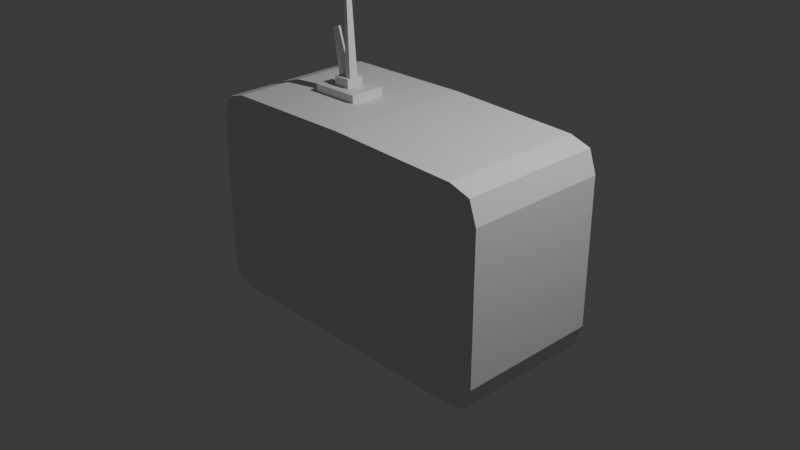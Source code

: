 # Source: radio.blend  (saved by Blender 4.3.34; exported with 4.5.12 LTS)
import bpy
from mathutils import Matrix  # noqa: F401  (used for matrix-valued properties, if any)

bpy.ops.wm.read_factory_settings(use_empty=True)
scene = bpy.context.scene
scene.name = 'Scene'

# ---- collections
col_collection = bpy.data.collections.new('Collection'); scene.collection.children.link(col_collection)

# ---- images (referenced by path relative to the original .blend; pixels are not part of the script)
import os
ASSET_DIR = os.environ.get("B2B_ASSET_DIR", "")  # directory of the original .blend (textures are referenced by path, not embedded)
HERE = os.path.dirname(os.path.abspath(__file__))  # packed textures are extracted next to this script under _unpacked/

def load_image(name, relpath, width, height, colorspace="sRGB"):
    """Load a texture the original file referenced (path relative to the .blend, or extracted next to this script)."""
    p = next((c for c in (os.path.join(HERE, relpath), os.path.join(ASSET_DIR, relpath)) if relpath and os.path.exists(c)), "")
    if p:
        img = bpy.data.images.load(p, check_existing=True)
        img.name = name
    else:  # same state as the original file: an image datablock whose file is absent (Cycles renders it pink)
        img = bpy.data.images.new(name, width, height)
        img.source = "FILE"
        img.filepath = "//" + (relpath or name)
    img.colorspace_settings.name = colorspace
    return img
img_radio_1682531_640_jpg = load_image('radio-1682531_640.jpg', 'radio-1682531_640.jpg', 1024, 1024, 'sRGB')

# ---- materials (node trees are filled in below, after node groups)
mat_material = bpy.data.materials.new('Material')
mat_material.alpha_threshold = 0.0
mat_material.roughness = 0.5
mat_material.line_color = (0.0, 0.0, 0.0, 1.0)
mat_material_001 = bpy.data.materials.new('Material.001')
mat_antena = bpy.data.materials.new('antena')

# ---- material node trees
mat_material.use_nodes = True; mat_material.node_tree.nodes.clear()
_N = mat_material.node_tree.nodes; _L = mat_material.node_tree.links
n0 = _N.new('ShaderNodeOutputMaterial'); n0.name = 'Material Output'; n0.location = (300, 300)
n1 = _N.new('ShaderNodeBsdfPrincipled'); n1.name = 'Principled BSDF'; n1.location = (10, 300)
n1.inputs[3].default_value = 1.45
n2 = _N.new('ShaderNodeTexImage'); n2.name = 'Image Texture'; n2.location = (-280, 275)
n2.image = img_radio_1682531_640_jpg
_L.new(n1.outputs[0], n0.inputs[0])
_L.new(n2.outputs[0], n1.inputs[0])
n0.is_active_output = True
mat_material_001.use_nodes = True; mat_material_001.node_tree.nodes.clear()
_N = mat_material_001.node_tree.nodes; _L = mat_material_001.node_tree.links
n0 = _N.new('ShaderNodeBsdfPrincipled'); n0.name = 'Principled BSDF'; n0.location = (10, 300)
n1 = _N.new('ShaderNodeOutputMaterial'); n1.name = 'Material Output'; n1.location = (300, 300)
_L.new(n0.outputs[0], n1.inputs[0])
n1.is_active_output = True
mat_antena.use_nodes = True; mat_antena.node_tree.nodes.clear()
_N = mat_antena.node_tree.nodes; _L = mat_antena.node_tree.links
n0 = _N.new('ShaderNodeBsdfPrincipled'); n0.name = 'Principled BSDF'; n0.location = (10, 300)
n1 = _N.new('ShaderNodeOutputMaterial'); n1.name = 'Material Output'; n1.location = (300, 300)
_L.new(n0.outputs[0], n1.inputs[0])
n1.is_active_output = True

# ---- world
world_world = bpy.data.worlds.new('World'); scene.world = world_world
world_world.use_nodes = True; world_world.node_tree.nodes.clear()
_N = world_world.node_tree.nodes; _L = world_world.node_tree.links
n0 = _N.new('ShaderNodeOutputWorld'); n0.name = 'World Output'; n0.location = (300, 300)
n1 = _N.new('ShaderNodeBackground'); n1.name = 'Background'; n1.location = (10, 300)
n1.inputs[0].default_value = (0.05088, 0.05088, 0.05088, 1.0)
_L.new(n1.outputs[0], n0.inputs[0])
n0.is_active_output = True
world_world.color = (0.05088, 0.05088, 0.05088)
world_world.sun_shadow_jitter_overblur = 0.0

# ---- cameras
cam_camera = bpy.data.cameras.new('Camera')
cam_camera.clip_end = 100.0
cam_camera.ortho_scale = 7.314

# ---- lights
light_light = bpy.data.lights.new('Light', 'POINT')
light_light.energy = 1000.0
light_light.shadow_soft_size = 0.1

# ---- meshes
me_cube = bpy.data.meshes.new('Cube')
me_cube.from_pydata([(1.7, 0.8, 1.059), (1.7, 0.8, -1.059), (1.7, -0.8, 1.059), (1.7, -0.8, -1.059), (-1.7, 0.8, 1.059), (-1.7, 0.8, -1.059), (-1.7, -0.8, 1.059), (-1.7, -0.8, -1.059), (1.468, 0.8, -1.104), (-1.468, 0.8, -1.104), (1.468, -0.8, 1.132), (-1.013, -0.1941, 1.142), (-1.468, -0.8, -1.104), (1.468, -0.8, -1.104), (-1.013, 0.1941, 1.142), (1.468, 0.8, 1.132), (0.0, 0.8, -1.104), (-0.4551, -0.1941, 1.156), (0.0, -0.8, -1.104), (-0.4551, 0.1941, 1.156), (-1.783, 0.8, -0.8146), (-1.783, -0.8, -0.8146), (1.783, 0.8, 0.8136), (1.783, 0.8, -0.8146), (-1.783, -0.8, 0.8136), (1.783, -0.8, 0.8136), (1.783, -0.8, -0.8146), (-1.783, 0.8, 0.8136), (0.0, -0.8, 1.167), (-1.468, -0.8, 1.132), (-1.468, 0.8, 1.132), (0.0, 0.8, 1.167), (-0.6386, -0.09601, 1.24), (-0.8339, -0.09601, 1.232), (-0.8339, 0.09601, 1.232), (-0.6386, 0.09601, 1.24), (-0.4572, -0.1941, 1.243), (-1.015, -0.1941, 1.229), (-1.015, 0.1941, 1.229), (-0.4572, 0.1941, 1.243), (-0.6429, -0.09601, 1.337), (-0.8382, -0.09601, 1.328), (-0.8382, 0.09601, 1.328), (-0.6429, 0.09601, 1.337), (-0.7467, -0.09601, 1.332), (-0.7443, 0.09601, 1.333), (-0.6621, 0.04861, 1.336), (-0.7253, 0.04861, 1.333), (-0.7272, -0.04861, 1.333), (-0.6621, -0.04861, 1.336), (-0.7656, -0.04861, 1.332), (-0.7637, 0.04861, 1.332), (-0.819, 0.04861, 1.329), (-0.819, -0.04861, 1.329), (-0.8882, -0.03354, 1.814), (-0.8869, 0.03354, 1.815), (-0.9232, -0.03354, 1.803), (-0.9232, 0.03354, 1.803), (-0.7569, 0.02839, 2.333), (-0.7199, 0.02839, 2.335), (-0.7199, -0.02839, 2.335), (-0.758, -0.02839, 2.333)], [], [(30, 4, 6, 29), (12, 29, 6, 7), (0, 2, 25, 22), (8, 1, 3, 13), (6, 4, 27, 24), (8, 15, 0, 1), (5, 4, 30, 9), (16, 31, 15, 8), (5, 9, 12, 7), (16, 8, 13, 18), (3, 2, 10, 13), (18, 28, 29, 12), (0, 15, 10, 2), (19, 14, 38, 39), (15, 31, 28, 10), (13, 10, 28, 18), (9, 16, 18, 12), (9, 30, 31, 16), (21, 24, 27, 20), (23, 22, 25, 26), (4, 5, 20, 27), (7, 6, 24, 21), (2, 3, 26, 25), (1, 0, 22, 23), (3, 1, 23, 26), (5, 7, 21, 20), (17, 11, 29, 28), (11, 14, 30, 29), (14, 19, 31, 30), (19, 17, 28, 31), (35, 34, 42, 45, 43), (11, 17, 36, 37), (17, 19, 39, 36), (14, 11, 37, 38), (32, 33, 37, 36), (33, 34, 38, 37), (34, 35, 39, 38), (35, 32, 36, 39), (48, 49, 60, 61), (33, 32, 40, 44, 41), (32, 35, 43, 40), (34, 33, 41, 42), (51, 52, 57, 55), (43, 45, 47, 46), (45, 44, 48, 47), (44, 40, 49, 48), (40, 43, 46, 49), (44, 45, 51, 50), (45, 42, 52, 51), (42, 41, 53, 52), (41, 44, 50, 53), (54, 55, 57, 56), (50, 51, 55, 54), (52, 53, 56, 57), (53, 50, 54, 56), (59, 58, 61, 60), (49, 46, 59, 60), (47, 48, 61, 58), (46, 47, 58, 59)])
me_cube.polygons.foreach_set('material_index', [1, 1, 1, 1, 1, 0, 0, 0, 1, 1, 1, 1, 1, 2, 1, 1, 1, 0, 1, 1, 0, 1, 1, 0, 1, 1, 1, 1, 1, 1, 2, 2, 2, 2, 2, 2, 2, 2, 2, 2, 2, 2, 2, 2, 2, 2, 2, 2, 2, 2, 2, 2, 2, 2, 2, 2, 2, 2, 2])
_uv = me_cube.uv_layers.new(name='UVMap')
_uv.uv.foreach_set('vector', [0.09922, 0.8246, 0.03649, 0.8246, 0.03649, 0.3912, 0.09922, 0.3912, 0.09922, 0.04456, 0.09922, 0.6501, 0.03649, 0.6303, 0.03649, 0.05665, 0.611, 0.6303, 0.1776, 0.6303, 0.1776, 0.564, 0.611, 0.564, 0.8947, 0.8246, 0.9574, 0.8246, 0.9574, 0.3912, 0.8947, 0.3912, 0.1776, 0.6303, 0.611, 0.6303, 0.611, 0.564, 0.1776, 0.564, 0.8252, 0.1053, 0.8252, 0.8985, 0.8801, 0.8726, 0.8801, 0.1212, 0.07528, 0.1212, 0.07528, 0.8726, 0.1301, 0.8985, 0.1301, 0.1053, 0.4777, 0.1053, 0.4777, 0.911, 0.8252, 0.8985, 0.8252, 0.1053, 0.03649, 0.8246, 0.09922, 0.8246, 0.09922, 0.3912, 0.03649, 0.3912, 0.497, 0.8246, 0.8947, 0.8246, 0.8947, 0.3912, 0.497, 0.3912, 0.9574, 0.05665, 0.9574, 0.6303, 0.8947, 0.6501, 0.8947, 0.04456, 0.497, 0.04456, 0.497, 0.6597, 0.09922, 0.6501, 0.09922, 0.04456, 0.9574, 0.8246, 0.8947, 0.8246, 0.8947, 0.3912, 0.9574, 0.3912, 0.3737, 0.6567, 0.2225, 0.6531, 0.2219, 0.6766, 0.3731, 0.6802, 0.8947, 0.8246, 0.497, 0.8246, 0.497, 0.3912, 0.8947, 0.3912, 0.8947, 0.04456, 0.8947, 0.6501, 0.497, 0.6597, 0.497, 0.04456, 0.09922, 0.8246, 0.497, 0.8246, 0.497, 0.3912, 0.09922, 0.3912, 0.1301, 0.1053, 0.1301, 0.8985, 0.4777, 0.911, 0.4777, 0.1053, 0.1776, 0.123, 0.1776, 0.564, 0.611, 0.564, 0.611, 0.123, 0.611, 0.123, 0.611, 0.564, 0.1776, 0.564, 0.1776, 0.123, 0.07528, 0.8726, 0.07528, 0.1212, 0.05565, 0.2081, 0.05565, 0.7857, 0.03649, 0.05665, 0.03649, 0.6303, 0.01402, 0.564, 0.01402, 0.123, 0.9574, 0.6303, 0.9574, 0.05665, 0.9799, 0.123, 0.9799, 0.564, 0.8801, 0.1212, 0.8801, 0.8726, 0.8997, 0.7857, 0.8997, 0.2081, 0.1776, 0.05665, 0.611, 0.05665, 0.611, 0.123, 0.1776, 0.123, 0.611, 0.05665, 0.1776, 0.05665, 0.1776, 0.123, 0.611, 0.123, 0.3737, 0.5553, 0.2225, 0.5553, 0.09922, 0.3912, 0.497, 0.3912, 0.2225, 0.5553, 0.2225, 0.6605, 0.09922, 0.8246, 0.09922, 0.3912, 0.2225, 0.6605, 0.3737, 0.6605, 0.497, 0.8246, 0.09922, 0.8246, 0.3737, 0.6605, 0.3737, 0.5553, 0.497, 0.3912, 0.497, 0.8246, 0.324, 0.6796, 0.2711, 0.6772, 0.2699, 0.7034, 0.2954, 0.7046, 0.3228, 0.7058, 0.2225, 0.6531, 0.3737, 0.6567, 0.3731, 0.6802, 0.2219, 0.6766, 0.3417, 0.6567, 0.4468, 0.6567, 0.4468, 0.6802, 0.3417, 0.6802, 0.4468, 0.6531, 0.3417, 0.6531, 0.3417, 0.6766, 0.4468, 0.6766, 0.324, 0.5819, 0.2711, 0.5819, 0.2219, 0.5553, 0.3731, 0.5553, 0.2711, 0.5819, 0.2711, 0.6339, 0.2219, 0.6605, 0.2219, 0.5553, 0.2711, 0.6339, 0.324, 0.6339, 0.3731, 0.6605, 0.2219, 0.6605, 0.324, 0.6339, 0.324, 0.5819, 0.3731, 0.5553, 0.3731, 0.6605, 0.3, 0.7048, 0.3176, 0.7056, 0.3019, 0.976, 0.2916, 0.9755, 0.2711, 0.6772, 0.324, 0.6796, 0.3228, 0.7058, 0.2947, 0.7045, 0.2699, 0.7034, 0.3683, 0.6796, 0.4203, 0.6796, 0.4203, 0.7058, 0.3683, 0.7058, 0.4203, 0.6772, 0.3683, 0.6772, 0.3683, 0.7034, 0.4203, 0.7034, 0.2901, 0.7043, 0.2751, 0.7037, 0.2469, 0.832, 0.2567, 0.8352, 0.3228, 0.6339, 0.2954, 0.6339, 0.3005, 0.6211, 0.3176, 0.6211, 0.2954, 0.6339, 0.2947, 0.5819, 0.3, 0.5947, 0.3005, 0.6211, 0.2947, 0.5819, 0.3228, 0.5819, 0.3176, 0.5947, 0.3, 0.5947, 0.3228, 0.5819, 0.3228, 0.6339, 0.3176, 0.6211, 0.3176, 0.5947, 0.2947, 0.5819, 0.2954, 0.6339, 0.2901, 0.6211, 0.2896, 0.5947, 0.2954, 0.6339, 0.2699, 0.6339, 0.2751, 0.6211, 0.2901, 0.6211, 0.2699, 0.6339, 0.2699, 0.5819, 0.2751, 0.5947, 0.2751, 0.6211, 0.2699, 0.5819, 0.2947, 0.5819, 0.2896, 0.5947, 0.2751, 0.5947, 0.2564, 0.5988, 0.2567, 0.617, 0.2469, 0.617, 0.2469, 0.5988, 0.3811, 0.7043, 0.4074, 0.7043, 0.4033, 0.8352, 0.3852, 0.8351, 0.4074, 0.7037, 0.3811, 0.7037, 0.3852, 0.832, 0.4033, 0.832, 0.2751, 0.7037, 0.2896, 0.7043, 0.2564, 0.8351, 0.2469, 0.832, 0.3019, 0.6156, 0.292, 0.6156, 0.2916, 0.6002, 0.3019, 0.6002, 0.3811, 0.7056, 0.4074, 0.7056, 0.402, 0.976, 0.3866, 0.976, 0.4074, 0.7048, 0.3811, 0.7048, 0.3866, 0.9755, 0.402, 0.9755, 0.3176, 0.7056, 0.3005, 0.7048, 0.292, 0.9755, 0.3019, 0.976])
me_cube.materials.append(mat_material)
me_cube.materials.append(mat_material_001)
me_cube.materials.append(mat_antena)
me_cube.use_mirror_vertex_groups = False
me_cube.update()

# ---- objects
ob_cube = bpy.data.objects.new('Cube', me_cube)
ob_light = bpy.data.objects.new('Light', light_light)
ob_camera = bpy.data.objects.new('Camera', cam_camera)

# ---- transforms, parenting, visibility, modifiers, constraints
ob_cube.location = (0.0, 0.0, 0.0)
ob_cube.lock_rotations_4d = False
ob_cube.empty_display_type = 'ARROWS'
ob_cube.lineart.crease_threshold = 0.0
ob_light.location = (4.076, 1.005, 5.904)
ob_light.rotation_euler = (0.6503, 0.05522, 1.866)
ob_light.lock_rotations_4d = False
ob_light.empty_display_type = 'ARROWS'
ob_light.color = (0.0, 0.0, 0.0, 0.0)
ob_light.lineart.crease_threshold = 0.0
ob_camera.location = (7.359, -6.926, 4.958)
ob_camera.rotation_euler = (1.109, 0.0, 0.8149)
ob_camera.lock_rotations_4d = False
ob_camera.empty_display_type = 'ARROWS'
ob_camera.color = (0.0, 0.0, 0.0, 0.0)
ob_camera.display_type = 'WIRE'
ob_camera.lineart.crease_threshold = 0.0

# ---- collection membership
col_collection.objects.link(ob_cube)
col_collection.objects.link(ob_light)
col_collection.objects.link(ob_camera)

# ---- scene / render settings (as saved in the file)
scene.camera = ob_camera
scene.frame_start = 1; scene.frame_end = 250; scene.frame_set(1)
scene.render.engine = 'BLENDER_EEVEE_NEXT'
bpy.context.view_layer.update()
